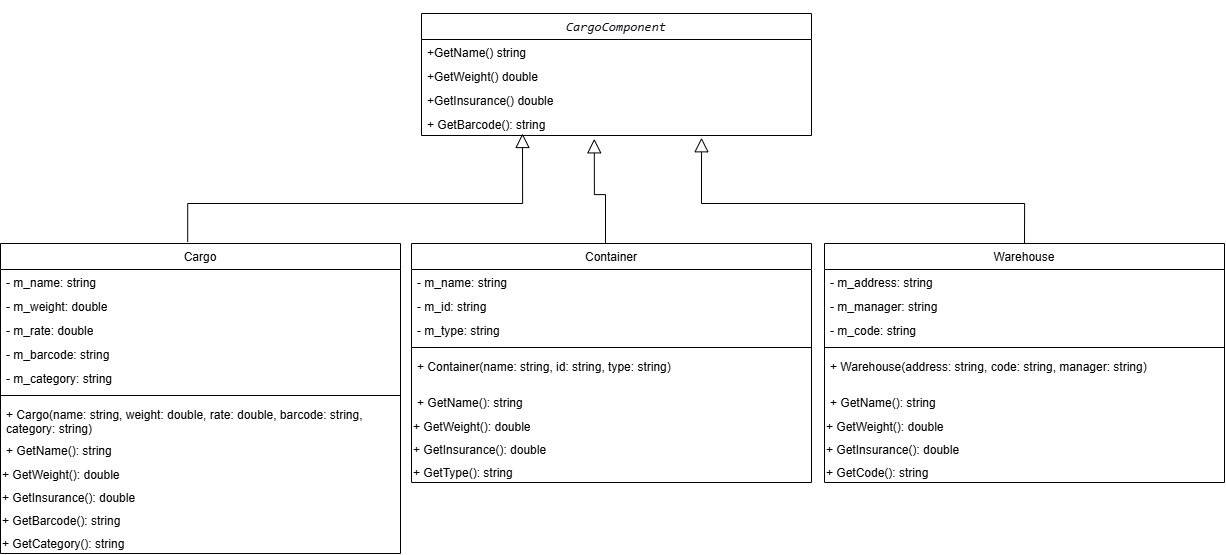

The diagram above was exported from draw.io. Its source (the exported page's mxGraphModel, read from the mxfile embedded in the PNG):
<mxGraphModel dx="1920" dy="1058" grid="1" gridSize="10" guides="1" tooltips="1" connect="1" arrows="1" fold="1" page="1" pageScale="1" pageWidth="827" pageHeight="1169" math="0" shadow="0">
  <root>
    <mxCell id="0" />
    <mxCell id="1" parent="0" />
    <mxCell id="45tFEvJBjMyHfrOYAmPC-60" parent="1" style="swimlane;fontStyle=1;align=center;verticalAlign=top;childLayout=stackLayout;horizontal=1;startSize=26;horizontalStack=0;resizeParent=1;resizeParentMax=0;resizeLast=0;collapsible=1;marginBottom=0;whiteSpace=wrap;html=1;fontFamily=Helvetica;fontSize=12;" value="&lt;span style=&quot;font-weight: 400; text-align: start; caret-color: rgb(51, 144, 236); white-space-collapse: preserve; background-color: rgb(255, 255, 255);&quot;&gt;Cargo&lt;/span&gt;" vertex="1">
      <mxGeometry height="310" width="400" x="389" y="370" as="geometry" />
    </mxCell>
    <mxCell id="45tFEvJBjMyHfrOYAmPC-61" parent="45tFEvJBjMyHfrOYAmPC-60" style="text;strokeColor=none;fillColor=none;align=left;verticalAlign=top;spacingLeft=4;spacingRight=4;overflow=hidden;rotatable=0;points=[[0,0.5],[1,0.5]];portConstraint=eastwest;whiteSpace=wrap;html=1;fontFamily=Helvetica;fontSize=12;" value="&lt;span style=&quot;caret-color: rgb(51, 144, 236); white-space-collapse: preserve; background-color: rgb(255, 255, 255);&quot;&gt;- m_name: string&lt;/span&gt;" vertex="1">
      <mxGeometry height="24" width="400" y="26" as="geometry" />
    </mxCell>
    <mxCell id="45tFEvJBjMyHfrOYAmPC-62" parent="45tFEvJBjMyHfrOYAmPC-60" style="text;strokeColor=none;fillColor=none;align=left;verticalAlign=top;spacingLeft=4;spacingRight=4;overflow=hidden;rotatable=0;points=[[0,0.5],[1,0.5]];portConstraint=eastwest;whiteSpace=wrap;html=1;fontFamily=Helvetica;fontSize=12;" value="&lt;span style=&quot;caret-color: rgb(51, 144, 236); white-space-collapse: preserve;&quot;&gt;- m_weight: double&lt;/span&gt;" vertex="1">
      <mxGeometry height="24" width="400" y="50" as="geometry" />
    </mxCell>
    <mxCell id="45tFEvJBjMyHfrOYAmPC-63" parent="45tFEvJBjMyHfrOYAmPC-60" style="text;strokeColor=none;fillColor=none;align=left;verticalAlign=top;spacingLeft=4;spacingRight=4;overflow=hidden;rotatable=0;points=[[0,0.5],[1,0.5]];portConstraint=eastwest;whiteSpace=wrap;html=1;fontFamily=Helvetica;fontSize=12;" value="&lt;span style=&quot;caret-color: rgb(51, 144, 236); white-space-collapse: preserve;&quot;&gt;- m_rate: double&lt;/span&gt;" vertex="1">
      <mxGeometry height="24" width="400" y="74" as="geometry" />
    </mxCell>
    <mxCell id="zNogwib795MdMdGsZnN1-11" parent="45tFEvJBjMyHfrOYAmPC-60" style="text;strokeColor=none;fillColor=none;align=left;verticalAlign=top;spacingLeft=4;spacingRight=4;overflow=hidden;rotatable=0;points=[[0,0.5],[1,0.5]];portConstraint=eastwest;whiteSpace=wrap;html=1;fontFamily=Helvetica;fontSize=12;" value="&lt;span style=&quot;caret-color: rgb(51, 144, 236); white-space-collapse: preserve;&quot;&gt;- m_barcode: string&lt;/span&gt;" vertex="1">
      <mxGeometry height="24" width="400" y="98" as="geometry" />
    </mxCell>
    <mxCell id="45tFEvJBjMyHfrOYAmPC-64" parent="45tFEvJBjMyHfrOYAmPC-60" style="text;strokeColor=none;fillColor=none;align=left;verticalAlign=top;spacingLeft=4;spacingRight=4;overflow=hidden;rotatable=0;points=[[0,0.5],[1,0.5]];portConstraint=eastwest;whiteSpace=wrap;html=1;fontFamily=Helvetica;fontSize=12;" value="&lt;span style=&quot;caret-color: rgb(51, 144, 236); white-space-collapse: preserve;&quot;&gt;- m_category: string&lt;/span&gt;" vertex="1">
      <mxGeometry height="24" width="400" y="122" as="geometry" />
    </mxCell>
    <mxCell id="45tFEvJBjMyHfrOYAmPC-65" parent="45tFEvJBjMyHfrOYAmPC-60" style="line;strokeWidth=1;fillColor=none;align=left;verticalAlign=middle;spacingTop=-1;spacingLeft=3;spacingRight=3;rotatable=0;labelPosition=right;points=[];portConstraint=eastwest;strokeColor=inherit;fontFamily=Helvetica;fontSize=12;" value="" vertex="1">
      <mxGeometry height="12" width="400" y="146" as="geometry" />
    </mxCell>
    <mxCell id="45tFEvJBjMyHfrOYAmPC-66" parent="45tFEvJBjMyHfrOYAmPC-60" style="text;strokeColor=none;fillColor=none;align=left;verticalAlign=top;spacingLeft=4;spacingRight=4;overflow=hidden;rotatable=0;points=[[0,0.5],[1,0.5]];portConstraint=eastwest;whiteSpace=wrap;html=1;fontFamily=Helvetica;fontSize=12;" value="&lt;span style=&quot;caret-color: rgb(51, 144, 236); white-space-collapse: preserve;&quot;&gt;+ Cargo(name: string, weight: double, rate: double, barcode: string, category: string)&lt;/span&gt;" vertex="1">
      <mxGeometry height="36" width="400" y="158" as="geometry" />
    </mxCell>
    <mxCell id="45tFEvJBjMyHfrOYAmPC-67" parent="45tFEvJBjMyHfrOYAmPC-60" style="text;strokeColor=none;fillColor=none;align=left;verticalAlign=top;spacingLeft=4;spacingRight=4;overflow=hidden;rotatable=0;points=[[0,0.5],[1,0.5]];portConstraint=eastwest;whiteSpace=wrap;html=1;fontFamily=Helvetica;fontSize=12;" value="&lt;span style=&quot;caret-color: rgb(51, 144, 236); white-space-collapse: preserve; background-color: rgb(255, 255, 255);&quot;&gt;+ GetName(): string&lt;/span&gt;" vertex="1">
      <mxGeometry height="24" width="400" y="194" as="geometry" />
    </mxCell>
    <mxCell id="zNogwib795MdMdGsZnN1-12" parent="45tFEvJBjMyHfrOYAmPC-60" style="text;whiteSpace=wrap;fontFamily=Helvetica;fontSize=12;" value="+ GetWeight(): double" vertex="1">
      <mxGeometry height="23" width="400" y="218" as="geometry" />
    </mxCell>
    <mxCell id="45tFEvJBjMyHfrOYAmPC-68" parent="45tFEvJBjMyHfrOYAmPC-60" style="text;whiteSpace=wrap;fontFamily=Helvetica;fontSize=12;" value="+ GetInsurance(): double" vertex="1">
      <mxGeometry height="23" width="400" y="241" as="geometry" />
    </mxCell>
    <mxCell id="zNogwib795MdMdGsZnN1-14" parent="45tFEvJBjMyHfrOYAmPC-60" style="text;whiteSpace=wrap;fontFamily=Helvetica;fontSize=12;" value="+ GetBarcode(): string" vertex="1">
      <mxGeometry height="23" width="400" y="264" as="geometry" />
    </mxCell>
    <mxCell id="zNogwib795MdMdGsZnN1-16" parent="45tFEvJBjMyHfrOYAmPC-60" style="text;whiteSpace=wrap;fontFamily=Helvetica;fontSize=12;" value="+ GetCategory(): string" vertex="1">
      <mxGeometry height="23" width="400" y="287" as="geometry" />
    </mxCell>
    <mxCell id="45tFEvJBjMyHfrOYAmPC-72" parent="1" style="swimlane;fontStyle=0;childLayout=stackLayout;horizontal=1;startSize=26;fillColor=none;horizontalStack=0;resizeParent=1;resizeParentMax=0;resizeLast=0;collapsible=1;marginBottom=0;whiteSpace=wrap;html=1;" value="&lt;pre style=&quot;font-variant-numeric: normal; font-variant-east-asian: normal; font-variant-alternates: normal; font-size-adjust: none; font-language-override: normal; font-kerning: auto; font-optical-sizing: auto; font-feature-settings: normal; font-variation-settings: normal; font-variant-position: normal; font-variant-emoji: normal; font-stretch: normal; font-size: 13px; line-height: 22px; font-family: Menlo, Monaco, Consolas, &amp;quot;Cascadia Mono&amp;quot;, &amp;quot;Ubuntu Mono&amp;quot;, &amp;quot;DejaVu Sans Mono&amp;quot;, &amp;quot;Liberation Mono&amp;quot;, &amp;quot;JetBrains Mono&amp;quot;, &amp;quot;Fira Code&amp;quot;, Cousine, &amp;quot;Roboto Mono&amp;quot;, &amp;quot;Courier New&amp;quot;, Courier, sans-serif, system-ui; overflow: auto; text-wrap-mode: wrap; word-break: break-all; padding: 16px; color: rgb(15, 17, 21); text-align: start; margin: 0px !important;&quot;&gt;&lt;i&gt;CargoComponent&lt;/i&gt;&lt;/pre&gt;" vertex="1">
      <mxGeometry height="122" width="390" x="810" y="140" as="geometry" />
    </mxCell>
    <mxCell id="45tFEvJBjMyHfrOYAmPC-26" parent="45tFEvJBjMyHfrOYAmPC-72" style="text;strokeColor=none;fillColor=none;align=left;verticalAlign=top;spacingLeft=4;spacingRight=4;overflow=hidden;rotatable=0;points=[[0,0.5],[1,0.5]];portConstraint=eastwest;whiteSpace=wrap;html=1;fontFamily=Helvetica;fontSize=12;" value="&lt;span style=&quot;caret-color: rgb(51, 144, 236); white-space-collapse: preserve; background-color: rgb(255, 255, 255);&quot;&gt;+GetName() string&lt;/span&gt;" vertex="1">
      <mxGeometry height="24" width="390" y="26" as="geometry" />
    </mxCell>
    <mxCell id="zNogwib795MdMdGsZnN1-3" parent="45tFEvJBjMyHfrOYAmPC-72" style="text;strokeColor=none;fillColor=none;align=left;verticalAlign=top;spacingLeft=4;spacingRight=4;overflow=hidden;rotatable=0;points=[[0,0.5],[1,0.5]];portConstraint=eastwest;whiteSpace=wrap;html=1;fontFamily=Helvetica;fontSize=12;" value="&lt;span style=&quot;caret-color: rgb(51, 144, 236); white-space-collapse: preserve; background-color: rgb(255, 255, 255);&quot;&gt;+GetWeight() double&lt;/span&gt;" vertex="1">
      <mxGeometry height="24" width="390" y="50" as="geometry" />
    </mxCell>
    <mxCell id="zNogwib795MdMdGsZnN1-6" parent="45tFEvJBjMyHfrOYAmPC-72" style="text;strokeColor=none;fillColor=none;align=left;verticalAlign=top;spacingLeft=4;spacingRight=4;overflow=hidden;rotatable=0;points=[[0,0.5],[1,0.5]];portConstraint=eastwest;whiteSpace=wrap;html=1;fontFamily=Helvetica;fontSize=12;" value="&lt;span style=&quot;caret-color: rgb(51, 144, 236); white-space-collapse: preserve; background-color: rgb(255, 255, 255);&quot;&gt;+GetInsurance() double&lt;/span&gt;" vertex="1">
      <mxGeometry height="24" width="390" y="74" as="geometry" />
    </mxCell>
    <mxCell id="zNogwib795MdMdGsZnN1-5" parent="45tFEvJBjMyHfrOYAmPC-72" style="text;strokeColor=none;fillColor=none;align=left;verticalAlign=top;spacingLeft=4;spacingRight=4;overflow=hidden;rotatable=0;points=[[0,0.5],[1,0.5]];portConstraint=eastwest;whiteSpace=wrap;html=1;fontFamily=Helvetica;fontSize=12;" value="&lt;span style=&quot;caret-color: rgb(51, 144, 236); white-space-collapse: preserve; background-color: rgb(255, 255, 255);&quot;&gt;+ GetBarcode(): string&lt;/span&gt;" vertex="1">
      <mxGeometry height="24" width="390" y="98" as="geometry" />
    </mxCell>
    <mxCell id="zNogwib795MdMdGsZnN1-17" parent="1" style="swimlane;fontStyle=1;align=center;verticalAlign=top;childLayout=stackLayout;horizontal=1;startSize=26;horizontalStack=0;resizeParent=1;resizeParentMax=0;resizeLast=0;collapsible=1;marginBottom=0;whiteSpace=wrap;html=1;fontFamily=Helvetica;fontSize=12;" value="&lt;span style=&quot;font-weight: 400; text-align: start; caret-color: rgb(51, 144, 236); white-space-collapse: preserve; background-color: rgb(255, 255, 255);&quot;&gt;Container&lt;/span&gt;" vertex="1">
      <mxGeometry height="239" width="400" x="800" y="370" as="geometry" />
    </mxCell>
    <mxCell id="zNogwib795MdMdGsZnN1-18" parent="zNogwib795MdMdGsZnN1-17" style="text;strokeColor=none;fillColor=none;align=left;verticalAlign=top;spacingLeft=4;spacingRight=4;overflow=hidden;rotatable=0;points=[[0,0.5],[1,0.5]];portConstraint=eastwest;whiteSpace=wrap;html=1;fontFamily=Helvetica;fontSize=12;" value="&lt;span style=&quot;caret-color: rgb(51, 144, 236); white-space-collapse: preserve; background-color: rgb(255, 255, 255);&quot;&gt;- m_name: string&lt;/span&gt;" vertex="1">
      <mxGeometry height="24" width="400" y="26" as="geometry" />
    </mxCell>
    <mxCell id="zNogwib795MdMdGsZnN1-19" parent="zNogwib795MdMdGsZnN1-17" style="text;strokeColor=none;fillColor=none;align=left;verticalAlign=top;spacingLeft=4;spacingRight=4;overflow=hidden;rotatable=0;points=[[0,0.5],[1,0.5]];portConstraint=eastwest;whiteSpace=wrap;html=1;fontFamily=Helvetica;fontSize=12;" value="&lt;span style=&quot;caret-color: rgb(51, 144, 236); white-space-collapse: preserve;&quot;&gt;- m_id: string&lt;br/&gt;&lt;/span&gt;&lt;div&gt;&lt;br&gt;&lt;/div&gt;" vertex="1">
      <mxGeometry height="24" width="400" y="50" as="geometry" />
    </mxCell>
    <mxCell id="zNogwib795MdMdGsZnN1-21" parent="zNogwib795MdMdGsZnN1-17" style="text;strokeColor=none;fillColor=none;align=left;verticalAlign=top;spacingLeft=4;spacingRight=4;overflow=hidden;rotatable=0;points=[[0,0.5],[1,0.5]];portConstraint=eastwest;whiteSpace=wrap;html=1;fontFamily=Helvetica;fontSize=12;" value="&lt;span style=&quot;caret-color: rgb(51, 144, 236); white-space-collapse: preserve;&quot;&gt;- m_type: string&lt;/span&gt;" vertex="1">
      <mxGeometry height="24" width="400" y="74" as="geometry" />
    </mxCell>
    <mxCell id="zNogwib795MdMdGsZnN1-23" parent="zNogwib795MdMdGsZnN1-17" style="line;strokeWidth=1;fillColor=none;align=left;verticalAlign=middle;spacingTop=-1;spacingLeft=3;spacingRight=3;rotatable=0;labelPosition=right;points=[];portConstraint=eastwest;strokeColor=inherit;fontFamily=Helvetica;fontSize=12;" value="" vertex="1">
      <mxGeometry height="12" width="400" y="98" as="geometry" />
    </mxCell>
    <mxCell id="zNogwib795MdMdGsZnN1-24" parent="zNogwib795MdMdGsZnN1-17" style="text;strokeColor=none;fillColor=none;align=left;verticalAlign=top;spacingLeft=4;spacingRight=4;overflow=hidden;rotatable=0;points=[[0,0.5],[1,0.5]];portConstraint=eastwest;whiteSpace=wrap;html=1;fontFamily=Helvetica;fontSize=12;" value="&lt;span style=&quot;caret-color: rgb(51, 144, 236); white-space-collapse: preserve;&quot;&gt;+ Container(name: string, id: string, type: string)&lt;/span&gt;" vertex="1">
      <mxGeometry height="36" width="400" y="110" as="geometry" />
    </mxCell>
    <mxCell id="zNogwib795MdMdGsZnN1-25" parent="zNogwib795MdMdGsZnN1-17" style="text;strokeColor=none;fillColor=none;align=left;verticalAlign=top;spacingLeft=4;spacingRight=4;overflow=hidden;rotatable=0;points=[[0,0.5],[1,0.5]];portConstraint=eastwest;whiteSpace=wrap;html=1;fontFamily=Helvetica;fontSize=12;" value="&lt;span style=&quot;caret-color: rgb(51, 144, 236); white-space-collapse: preserve; background-color: rgb(255, 255, 255);&quot;&gt;+ GetName(): string&lt;/span&gt;" vertex="1">
      <mxGeometry height="24" width="400" y="146" as="geometry" />
    </mxCell>
    <mxCell id="zNogwib795MdMdGsZnN1-26" parent="zNogwib795MdMdGsZnN1-17" style="text;whiteSpace=wrap;fontFamily=Helvetica;fontSize=12;" value="+ GetWeight(): double" vertex="1">
      <mxGeometry height="23" width="400" y="170" as="geometry" />
    </mxCell>
    <mxCell id="zNogwib795MdMdGsZnN1-27" parent="zNogwib795MdMdGsZnN1-17" style="text;whiteSpace=wrap;fontFamily=Helvetica;fontSize=12;" value="+ GetInsurance(): double" vertex="1">
      <mxGeometry height="23" width="400" y="193" as="geometry" />
    </mxCell>
    <mxCell id="zNogwib795MdMdGsZnN1-31" parent="zNogwib795MdMdGsZnN1-17" style="text;whiteSpace=wrap;fontFamily=Helvetica;fontSize=12;" value="+ GetType(): string" vertex="1">
      <mxGeometry height="23" width="400" y="216" as="geometry" />
    </mxCell>
    <mxCell id="zNogwib795MdMdGsZnN1-32" parent="1" style="swimlane;fontStyle=1;align=center;verticalAlign=top;childLayout=stackLayout;horizontal=1;startSize=26;horizontalStack=0;resizeParent=1;resizeParentMax=0;resizeLast=0;collapsible=1;marginBottom=0;whiteSpace=wrap;html=1;fontFamily=Helvetica;fontSize=12;" value="&lt;span style=&quot;font-weight: 400; text-align: start; caret-color: rgb(51, 144, 236); white-space-collapse: preserve; background-color: rgb(255, 255, 255);&quot;&gt;Warehouse&lt;/span&gt;" vertex="1">
      <mxGeometry height="239" width="400" x="1213" y="370" as="geometry" />
    </mxCell>
    <mxCell id="zNogwib795MdMdGsZnN1-33" parent="zNogwib795MdMdGsZnN1-32" style="text;strokeColor=none;fillColor=none;align=left;verticalAlign=top;spacingLeft=4;spacingRight=4;overflow=hidden;rotatable=0;points=[[0,0.5],[1,0.5]];portConstraint=eastwest;whiteSpace=wrap;html=1;fontFamily=Helvetica;fontSize=12;" value="&lt;span style=&quot;caret-color: rgb(51, 144, 236); white-space-collapse: preserve; background-color: rgb(255, 255, 255);&quot;&gt;- m_address: string&lt;/span&gt;" vertex="1">
      <mxGeometry height="24" width="400" y="26" as="geometry" />
    </mxCell>
    <mxCell id="zNogwib795MdMdGsZnN1-34" parent="zNogwib795MdMdGsZnN1-32" style="text;strokeColor=none;fillColor=none;align=left;verticalAlign=top;spacingLeft=4;spacingRight=4;overflow=hidden;rotatable=0;points=[[0,0.5],[1,0.5]];portConstraint=eastwest;whiteSpace=wrap;html=1;fontFamily=Helvetica;fontSize=12;" value="&lt;div&gt;&lt;span style=&quot;caret-color: rgb(51, 144, 236); white-space-collapse: preserve;&quot;&gt;- m_manager: string&lt;/span&gt;&lt;/div&gt;" vertex="1">
      <mxGeometry height="24" width="400" y="50" as="geometry" />
    </mxCell>
    <mxCell id="zNogwib795MdMdGsZnN1-35" parent="zNogwib795MdMdGsZnN1-32" style="text;strokeColor=none;fillColor=none;align=left;verticalAlign=top;spacingLeft=4;spacingRight=4;overflow=hidden;rotatable=0;points=[[0,0.5],[1,0.5]];portConstraint=eastwest;whiteSpace=wrap;html=1;fontFamily=Helvetica;fontSize=12;" value="&lt;span style=&quot;caret-color: rgb(51, 144, 236); white-space-collapse: preserve;&quot;&gt;- m_code: string&lt;/span&gt;" vertex="1">
      <mxGeometry height="24" width="400" y="74" as="geometry" />
    </mxCell>
    <mxCell id="zNogwib795MdMdGsZnN1-37" parent="zNogwib795MdMdGsZnN1-32" style="line;strokeWidth=1;fillColor=none;align=left;verticalAlign=middle;spacingTop=-1;spacingLeft=3;spacingRight=3;rotatable=0;labelPosition=right;points=[];portConstraint=eastwest;strokeColor=inherit;fontFamily=Helvetica;fontSize=12;" value="" vertex="1">
      <mxGeometry height="12" width="400" y="98" as="geometry" />
    </mxCell>
    <mxCell id="zNogwib795MdMdGsZnN1-38" parent="zNogwib795MdMdGsZnN1-32" style="text;strokeColor=none;fillColor=none;align=left;verticalAlign=top;spacingLeft=4;spacingRight=4;overflow=hidden;rotatable=0;points=[[0,0.5],[1,0.5]];portConstraint=eastwest;whiteSpace=wrap;html=1;fontFamily=Helvetica;fontSize=12;" value="&lt;span style=&quot;caret-color: rgb(51, 144, 236); white-space-collapse: preserve;&quot;&gt;+ Warehouse(address: string, code: string, manager: string)&lt;/span&gt;" vertex="1">
      <mxGeometry height="36" width="400" y="110" as="geometry" />
    </mxCell>
    <mxCell id="zNogwib795MdMdGsZnN1-39" parent="zNogwib795MdMdGsZnN1-32" style="text;strokeColor=none;fillColor=none;align=left;verticalAlign=top;spacingLeft=4;spacingRight=4;overflow=hidden;rotatable=0;points=[[0,0.5],[1,0.5]];portConstraint=eastwest;whiteSpace=wrap;html=1;fontFamily=Helvetica;fontSize=12;" value="&lt;span style=&quot;caret-color: rgb(51, 144, 236); white-space-collapse: preserve; background-color: rgb(255, 255, 255);&quot;&gt;+ GetName(): string&lt;/span&gt;" vertex="1">
      <mxGeometry height="24" width="400" y="146" as="geometry" />
    </mxCell>
    <mxCell id="zNogwib795MdMdGsZnN1-40" parent="zNogwib795MdMdGsZnN1-32" style="text;whiteSpace=wrap;fontFamily=Helvetica;fontSize=12;" value="+ GetWeight(): double" vertex="1">
      <mxGeometry height="23" width="400" y="170" as="geometry" />
    </mxCell>
    <mxCell id="zNogwib795MdMdGsZnN1-41" parent="zNogwib795MdMdGsZnN1-32" style="text;whiteSpace=wrap;fontFamily=Helvetica;fontSize=12;" value="+ GetInsurance(): double" vertex="1">
      <mxGeometry height="23" width="400" y="193" as="geometry" />
    </mxCell>
    <mxCell id="zNogwib795MdMdGsZnN1-45" parent="zNogwib795MdMdGsZnN1-32" style="text;whiteSpace=wrap;fontFamily=Helvetica;fontSize=12;" value="+ GetCode(): string" vertex="1">
      <mxGeometry height="23" width="400" y="216" as="geometry" />
    </mxCell>
    <mxCell id="aq42fem0IeIrGNy-lbkO-1" edge="1" parent="1" source="zNogwib795MdMdGsZnN1-17" style="edgeStyle=orthogonalEdgeStyle;rounded=0;orthogonalLoop=1;jettySize=auto;html=1;endArrow=block;endFill=0;endSize=12;entryX=0.443;entryY=1.138;entryDx=0;entryDy=0;entryPerimeter=0;exitX=0.485;exitY=-0.002;exitDx=0;exitDy=0;exitPerimeter=0;" target="zNogwib795MdMdGsZnN1-5" value="">
      <mxGeometry relative="1" as="geometry">
        <Array as="points">
          <mxPoint x="994" y="321" />
          <mxPoint x="983" y="321" />
        </Array>
        <mxPoint x="1020" y="730" as="sourcePoint" />
        <mxPoint x="830" y="670" as="targetPoint" />
      </mxGeometry>
    </mxCell>
    <mxCell id="aq42fem0IeIrGNy-lbkO-2" edge="1" parent="1" source="45tFEvJBjMyHfrOYAmPC-60" style="edgeStyle=orthogonalEdgeStyle;rounded=0;orthogonalLoop=1;jettySize=auto;html=1;endArrow=block;endFill=0;endSize=12;exitX=0.468;exitY=-0.005;exitDx=0;exitDy=0;exitPerimeter=0;" value="">
      <mxGeometry relative="1" as="geometry">
        <Array as="points">
          <mxPoint x="576" y="330" />
          <mxPoint x="911" y="330" />
        </Array>
        <mxPoint x="911" y="405" as="sourcePoint" />
        <mxPoint x="911" y="260" as="targetPoint" />
      </mxGeometry>
    </mxCell>
    <mxCell id="aq42fem0IeIrGNy-lbkO-3" edge="1" parent="1" source="zNogwib795MdMdGsZnN1-32" style="edgeStyle=orthogonalEdgeStyle;rounded=0;orthogonalLoop=1;jettySize=auto;html=1;endArrow=block;endFill=0;endSize=12;exitX=0.5;exitY=0;exitDx=0;exitDy=0;entryX=0.718;entryY=1.094;entryDx=0;entryDy=0;entryPerimeter=0;" target="zNogwib795MdMdGsZnN1-5" value="">
      <mxGeometry relative="1" as="geometry">
        <Array as="points">
          <mxPoint x="1413" y="330" />
          <mxPoint x="1090" y="330" />
        </Array>
        <mxPoint x="1380" y="410" as="sourcePoint" />
        <mxPoint x="1754" y="300" as="targetPoint" />
      </mxGeometry>
    </mxCell>
  </root>
</mxGraphModel>